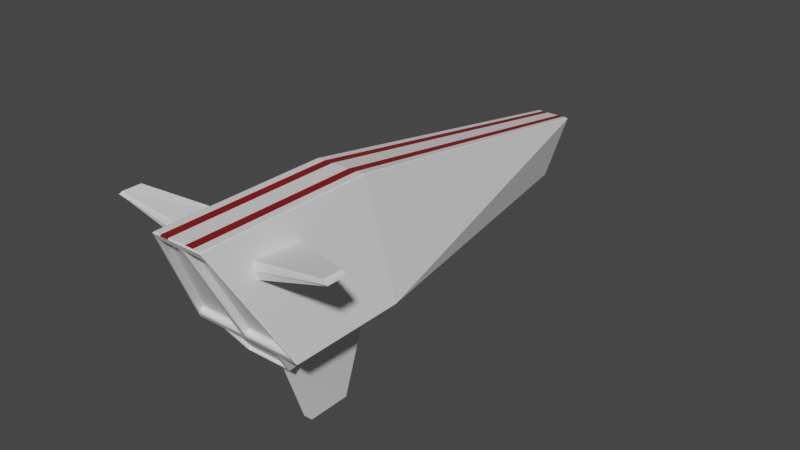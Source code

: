 # Source: Spaceship02.blend  (saved by Blender 2.93.20; exported with 4.5.12 LTS)
import bpy
from mathutils import Matrix  # noqa: F401  (used for matrix-valued properties, if any)

bpy.ops.wm.read_factory_settings(use_empty=True)
scene = bpy.context.scene
scene.name = 'Scene'

# ---- collections
col_collection = bpy.data.collections.new('Collection'); scene.collection.children.link(col_collection)

# ---- materials (node trees are filled in below, after node groups)
mat_base = bpy.data.materials.new('Base')
mat_base.alpha_threshold = 0.0
mat_base.use_transparent_shadow = False
mat_base.line_color = (0.0, 0.0, 0.0, 1.0)
mat_belt = bpy.data.materials.new('Belt')
mat_belt.use_transparent_shadow = False

# ---- material node trees
mat_base.use_nodes = True; mat_base.node_tree.nodes.clear()
_N = mat_base.node_tree.nodes; _L = mat_base.node_tree.links
n0 = _N.new('ShaderNodeOutputMaterial'); n0.name = 'Material Output'; n0.location = (300, 300)
n1 = _N.new('ShaderNodeBsdfPrincipled'); n1.name = 'Principled BSDF'; n1.location = (10, 300)
n1.distribution = 'GGX'
n1.subsurface_method = 'BURLEY'
n1.inputs[2].default_value = 0.4
n1.inputs[3].default_value = 1.45
n1.inputs[27].default_value = (0.0, 0.0, 0.0, 1.0)
n1.inputs[28].default_value = 1.0
_L.new(n1.outputs[0], n0.inputs[0])
n0.is_active_output = True
mat_belt.use_nodes = True; mat_belt.node_tree.nodes.clear()
_N = mat_belt.node_tree.nodes; _L = mat_belt.node_tree.links
n0 = _N.new('ShaderNodeBsdfPrincipled'); n0.name = 'Principled BSDF'; n0.location = (10, 300)
n0.distribution = 'GGX'
n0.subsurface_method = 'BURLEY'
n0.inputs[0].default_value = (0.2266, 0.0003333, 0.0, 1.0)
n0.inputs[2].default_value = 1.0
n0.inputs[3].default_value = 1.45
n0.inputs[27].default_value = (0.0, 0.0, 0.0, 1.0)
n0.inputs[28].default_value = 1.0
n1 = _N.new('ShaderNodeOutputMaterial'); n1.name = 'Material Output'; n1.location = (300, 300)
_L.new(n0.outputs[0], n1.inputs[0])
n1.is_active_output = True

# ---- world
world_world = bpy.data.worlds.new('World'); scene.world = world_world
world_world.use_nodes = True; world_world.node_tree.nodes.clear()
_N = world_world.node_tree.nodes; _L = world_world.node_tree.links
n0 = _N.new('ShaderNodeOutputWorld'); n0.name = 'World Output'; n0.location = (300, 300)
n1 = _N.new('ShaderNodeBackground'); n1.name = 'Background'; n1.location = (10, 300)
n1.inputs[0].default_value = (0.05088, 0.05088, 0.05088, 1.0)
_L.new(n1.outputs[0], n0.inputs[0])
n0.is_active_output = True
world_world.color = (0.05088, 0.05088, 0.05088)
world_world.use_sun_shadow = False
world_world.sun_shadow_jitter_overblur = 0.0

# ---- meshes
me_cube = bpy.data.meshes.new('Cube')
me_cube.from_pydata([(-0.4625, 1.0, 1.0), (-1.0, 1.0, -1.0), (-0.4625, -2.072, 1.0), (-1.0, -1.0, -1.0), (0.0, 1.0, -1.0), (0.0, -2.072, 1.0), (0.0, -1.0, -1.0), (0.0, 1.0, 1.0), (-0.3209, 6.755, 0.07294), (-0.1345, 6.396, -1.0), (0.0, 6.396, -1.0), (0.0, 6.755, 0.07294), (-0.9059, -1.08, -0.8516), (-0.4481, -1.993, 0.8516), (-0.05425, -1.993, 0.8516), (-0.05425, -1.08, -0.8516), (-0.9059, -0.9833, -0.8), (-0.4481, -1.897, 0.9032), (-0.05425, -1.897, 0.9032), (-0.05425, -0.9833, -0.8), (-0.3333, 1.0, -1.0), (-0.6667, 1.0, -1.0), (-0.1542, -2.072, 1.0), (-0.3083, -2.072, 1.0), (-0.6667, -1.0, -1.0), (-0.3333, -1.0, -1.0), (-0.3083, 1.0, 1.0), (-0.1542, 1.0, 1.0), (-0.04484, 6.396, -1.0), (-0.08968, 6.396, -1.0), (-0.2139, 6.755, 0.07294), (-0.107, 6.755, 0.07294), (-0.1855, -1.993, 0.8516), (-0.3168, -1.993, 0.8516), (-0.622, -1.08, -0.8516), (-0.3381, -1.08, -0.8516), (-0.1855, -1.897, 0.9032), (-0.3168, -1.897, 0.9032), (-0.622, -0.9833, -0.8), (-0.3381, -0.9833, -0.8)], [], [(26, 0, 2, 23), (1, 8, 9), (3, 2, 0, 1), (27, 7, 11, 31), (20, 4, 6, 25), (21, 1, 9, 29), (31, 11, 10, 28), (6, 5, 14, 15), (8, 1, 0), (15, 14, 18, 19), (25, 6, 15, 35), (23, 2, 13, 33), (2, 3, 12, 13), (39, 19, 18, 36), (33, 13, 17, 37), (35, 15, 19, 39), (13, 12, 16, 17), (12, 34, 38, 16), (34, 35, 39, 38), (14, 32, 36, 18), (32, 33, 37, 36), (16, 38, 37, 17), (38, 39, 36, 37), (5, 22, 32, 14), (22, 23, 33, 32), (3, 24, 34, 12), (24, 25, 35, 34), (8, 30, 29, 9), (30, 31, 28, 29), (4, 20, 28, 10), (20, 21, 29, 28), (1, 21, 24, 3), (21, 20, 25, 24), (0, 26, 30, 8), (26, 27, 31, 30), (7, 27, 22, 5), (27, 26, 23, 22)])
me_cube.polygons.foreach_set('material_index', [0, 0, 0, 0, 0, 0, 0, 0, 0, 0, 0, 0, 0, 0, 0, 0, 0, 0, 0, 0, 0, 0, 0, 0, 0, 0, 0, 0, 1, 0, 1, 0, 1, 0, 1, 0, 1])
_uv = me_cube.uv_layers.new(name='UVMap')
_uv.uv.foreach_set('vector', [0.8333, 0.5, 0.875, 0.5, 0.875, 0.75, 0.8333, 0.75, 0.375, 0.25, 0.625, 0.25, 0.375, 0.25, 0.375, 0.0, 0.625, 0.0, 0.625, 0.25, 0.375, 0.25, 0.7917, 0.5, 0.75, 0.5, 0.75, 0.5, 0.7917, 0.5, 0.2083, 0.5, 0.25, 0.5, 0.25, 0.75, 0.2083, 0.75, 0.1667, 0.5, 0.125, 0.5, 0.125, 0.5, 0.1667, 0.5, 0.7917, 0.5, 0.75, 0.5, 0.25, 0.5, 0.2083, 0.5, 0.0, 0.0, 0.0, 0.0, 0.0, 0.0, 0.0, 0.0, 0.625, 0.25, 0.375, 0.25, 0.625, 0.25, 0.0, 0.0, 0.0, 0.0, 0.0, 0.0, 0.0, 0.0, 0.2083, 0.75, 0.25, 0.75, 0.25, 0.75, 0.2083, 0.75, 0.8333, 0.75, 0.875, 0.75, 0.875, 0.75, 0.8333, 0.75, 0.625, 0.0, 0.375, 0.0, 0.375, 0.0, 0.625, 0.0, 0.2083, 0.75, 0.25, 0.75, 0.75, 0.75, 0.7917, 0.75, 0.8333, 0.75, 0.875, 0.75, 0.875, 0.75, 0.8333, 0.75, 0.2083, 0.75, 0.25, 0.75, 0.25, 0.75, 0.2083, 0.75, 0.625, 0.0, 0.375, 0.0, 0.375, 0.0, 0.625, 0.0, 0.125, 0.75, 0.1667, 0.75, 0.1667, 0.75, 0.125, 0.75, 0.1667, 0.75, 0.2083, 0.75, 0.2083, 0.75, 0.1667, 0.75, 0.75, 0.75, 0.7917, 0.75, 0.7917, 0.75, 0.75, 0.75, 0.7917, 0.75, 0.8333, 0.75, 0.8333, 0.75, 0.7917, 0.75, 0.125, 0.75, 0.1667, 0.75, 0.8333, 0.75, 0.875, 0.75, 0.1667, 0.75, 0.2083, 0.75, 0.7917, 0.75, 0.8333, 0.75, 0.75, 0.75, 0.7917, 0.75, 0.7917, 0.75, 0.75, 0.75, 0.7917, 0.75, 0.8333, 0.75, 0.8333, 0.75, 0.7917, 0.75, 0.125, 0.75, 0.1667, 0.75, 0.1667, 0.75, 0.125, 0.75, 0.1667, 0.75, 0.2083, 0.75, 0.2083, 0.75, 0.1667, 0.75, 0.875, 0.5, 0.8333, 0.5, 0.1667, 0.5, 0.125, 0.5, 0.8333, 0.5, 0.7917, 0.5, 0.2083, 0.5, 0.1667, 0.5, 0.25, 0.5, 0.2083, 0.5, 0.2083, 0.5, 0.25, 0.5, 0.2083, 0.5, 0.1667, 0.5, 0.1667, 0.5, 0.2083, 0.5, 0.125, 0.5, 0.1667, 0.5, 0.1667, 0.75, 0.125, 0.75, 0.1667, 0.5, 0.2083, 0.5, 0.2083, 0.75, 0.1667, 0.75, 0.875, 0.5, 0.8333, 0.5, 0.8333, 0.5, 0.875, 0.5, 0.8333, 0.5, 0.7917, 0.5, 0.7917, 0.5, 0.8333, 0.5, 0.75, 0.5, 0.7917, 0.5, 0.7917, 0.75, 0.75, 0.75, 0.7917, 0.5, 0.8333, 0.5, 0.8333, 0.75, 0.7917, 0.75])
me_cube.materials.append(mat_base)
me_cube.materials.append(mat_belt)
me_cube.use_remesh_preserve_volume = False
me_cube.use_remesh_preserve_attributes = False
me_cube.use_mirror_vertex_groups = False
me_cube.update()
me_cube_001 = bpy.data.meshes.new('Cube.001')
me_cube_001.from_pydata([(-0.08017, -0.3944, -1.0), (-0.3252, -1.0, 1.0), (-0.08017, 0.3944, -1.0), (-0.1727, 1.0, 1.0), (0.08017, -0.3944, -1.0), (0.3252, -1.0, 1.0), (0.08017, 0.3944, -1.0), (0.1727, 1.0, 1.0), (-0.2444, -0.8003, 0.4286), (-0.1422, 0.8003, 0.4286), (0.1422, 0.8003, 0.4286), (0.2444, -0.8003, 0.4286), (-0.4347, -1.144, 0.464), (-0.5785, -1.499, 0.9938), (-0.3071, 2.785, 0.9938), (0.3071, 2.785, 0.9938), (0.5785, -1.499, 0.9938), (-0.2529, 1.423, 0.464), (0.2529, 1.423, 0.464), (0.4347, -1.144, 0.464), (-0.3815, -1.166, 0.4964), (-0.5077, -1.478, 0.9613), (0.5077, -1.478, 0.9613), (0.3815, -1.166, 0.4964), (-0.3815, -1.097, 0.4964), (-0.5077, -1.409, 0.9613), (0.5077, -1.409, 0.9613), (0.3815, -1.097, 0.4964)], [], [(9, 8, 12, 17), (3, 7, 15, 14), (8, 11, 19, 12), (10, 9, 17, 18), (2, 6, 4, 0), (7, 3, 1, 5), (4, 11, 8, 0), (6, 10, 11, 4), (2, 9, 10, 6), (0, 8, 9, 2), (12, 13, 14, 17), (17, 14, 15, 18), (18, 15, 16, 19), (16, 13, 21, 22), (7, 5, 16, 15), (11, 10, 18, 19), (1, 3, 14, 13), (5, 1, 13, 16), (23, 22, 26, 27), (13, 12, 20, 21), (19, 16, 22, 23), (12, 19, 23, 20), (27, 26, 25, 24), (21, 20, 24, 25), (20, 23, 27, 24), (22, 21, 25, 26)])
_uv = me_cube_001.uv_layers.new(name='UVMap')
_uv.uv.foreach_set('vector', [0.5426, 0.25, 0.5426, 0.0, 0.5426, 0.0, 0.5426, 0.25, 0.875, 0.5, 0.625, 0.5, 0.625, 0.5, 0.875, 0.5, 0.5426, 1.0, 0.5426, 0.75, 0.5426, 0.75, 0.5426, 1.0, 0.5426, 0.5, 0.5426, 0.25, 0.5426, 0.25, 0.5426, 0.5, 0.125, 0.5, 0.375, 0.5, 0.375, 0.75, 0.125, 0.75, 0.625, 0.5, 0.875, 0.5, 0.875, 0.75, 0.625, 0.75, 0.375, 0.75, 0.5426, 0.75, 0.5426, 1.0, 0.375, 1.0, 0.375, 0.5, 0.5426, 0.5, 0.5426, 0.75, 0.375, 0.75, 0.375, 0.25, 0.5426, 0.25, 0.5426, 0.5, 0.375, 0.5, 0.375, 0.0, 0.5426, 0.0, 0.5426, 0.25, 0.375, 0.25, 0.5426, 0.0, 0.625, 0.0, 0.625, 0.25, 0.5426, 0.25, 0.5426, 0.25, 0.625, 0.25, 0.625, 0.5, 0.5426, 0.5, 0.5426, 0.5, 0.625, 0.5, 0.625, 0.75, 0.5426, 0.75, 0.625, 0.75, 0.875, 0.75, 0.875, 0.75, 0.625, 0.75, 0.625, 0.5, 0.625, 0.75, 0.625, 0.75, 0.625, 0.5, 0.5426, 0.75, 0.5426, 0.5, 0.5426, 0.5, 0.5426, 0.75, 0.875, 0.75, 0.875, 0.5, 0.875, 0.5, 0.875, 0.75, 0.625, 0.75, 0.875, 0.75, 0.875, 0.75, 0.625, 0.75, 0.5426, 0.75, 0.625, 0.75, 0.625, 0.75, 0.5426, 0.75, 0.625, 0.0, 0.5426, 0.0, 0.5426, 0.0, 0.625, 0.0, 0.5426, 0.75, 0.625, 0.75, 0.625, 0.75, 0.5426, 0.75, 0.5426, 1.0, 0.5426, 0.75, 0.5426, 0.75, 0.5426, 1.0, 0.5426, 0.75, 0.625, 0.75, 0.625, 1.0, 0.5426, 1.0, 0.625, 0.0, 0.5426, 0.0, 0.5426, 0.0, 0.625, 0.0, 0.5426, 1.0, 0.5426, 0.75, 0.5426, 0.75, 0.5426, 1.0, 0.625, 0.75, 0.875, 0.75, 0.875, 0.75, 0.625, 0.75])
me_cube_001.use_remesh_fix_poles = True
me_cube_001.use_remesh_preserve_attributes = False
me_cube_001.update()
me_cube_002 = bpy.data.meshes.new('Cube.002')
me_cube_002.from_pydata([(0.008711, -1.303, -2.289), (-0.3252, -1.0, 1.0), (0.008711, -0.5141, -2.289), (-0.1727, 1.0, 1.0), (0.2375, -1.274, -2.358), (0.3252, -1.0, 1.0), (0.2375, -0.485, -2.358), (0.1727, 1.0, 1.0), (0.1573, -0.49, -2.358), (7.451e-09, 1.159, 1.0), (0.1573, -1.366, -2.358), (7.451e-09, -1.062, 1.0)], [], [(0, 1, 3, 2), (8, 9, 7, 6), (6, 7, 5, 4), (10, 11, 1, 0), (8, 6, 4, 10), (9, 3, 1, 11), (7, 9, 11, 5), (2, 8, 10, 0), (4, 5, 11, 10), (2, 3, 9, 8)])
_uv = me_cube_002.uv_layers.new(name='UVMap')
_uv.uv.foreach_set('vector', [0.375, 0.0, 0.625, 0.0, 0.625, 0.25, 0.375, 0.25, 0.375, 0.375, 0.625, 0.375, 0.625, 0.5, 0.375, 0.5, 0.375, 0.5, 0.625, 0.5, 0.625, 0.75, 0.375, 0.75, 0.375, 0.875, 0.625, 0.875, 0.625, 1.0, 0.375, 1.0, 0.25, 0.5, 0.375, 0.5, 0.375, 0.75, 0.25, 0.75, 0.75, 0.5, 0.875, 0.5, 0.875, 0.75, 0.75, 0.75, 0.625, 0.5, 0.75, 0.5, 0.75, 0.75, 0.625, 0.75, 0.125, 0.5, 0.25, 0.5, 0.25, 0.75, 0.125, 0.75, 0.375, 0.75, 0.625, 0.75, 0.625, 0.875, 0.375, 0.875, 0.375, 0.25, 0.625, 0.25, 0.625, 0.375, 0.375, 0.375])
me_cube_002.use_remesh_fix_poles = True
me_cube_002.use_remesh_preserve_attributes = False
me_cube_002.update()

# ---- objects
ob_cube = bpy.data.objects.new('Cube', me_cube)
ob_cube_001 = bpy.data.objects.new('Cube.001', me_cube_001)
ob_cube_002 = bpy.data.objects.new('Cube.002', me_cube_002)

# ---- transforms, parenting, visibility, modifiers, constraints
ob_cube.location = (0.0, 0.0, 0.0)
ob_cube.lock_rotations_4d = False
ob_cube.empty_display_type = 'ARROWS'
ob_cube.lineart.crease_threshold = 0.0
_m = ob_cube.modifiers.new('Mirror', 'MIRROR')
_m.use_clip = True
_m = ob_cube.modifiers.new('Bevel', 'BEVEL')
_m.width = 0.03
_m.width_pct = 0.03
ob_cube_001.location = (0.0, 0.5101, -1.98)
ob_cube_002.location = (-1.004, -0.8616, 0.601)
ob_cube_002.rotation_euler = (-5.299e-10, 1.874, -7.029e-09)
ob_cube_002.scale = (0.424, 0.424, 0.424)
_m = ob_cube_002.modifiers.new('Mirror', 'MIRROR')
_m.mirror_object = ob_cube

# ---- collection membership
col_collection.objects.link(ob_cube)
col_collection.objects.link(ob_cube_001)
col_collection.objects.link(ob_cube_002)

# ---- scene / render settings (as saved in the file)
scene.frame_start = 1; scene.frame_end = 250; scene.frame_set(1)
scene.render.engine = 'BLENDER_EEVEE_NEXT'
scene.cycles.use_denoising = False
scene.cycles.samples = 128
scene.cycles.sampling_pattern = 'TABULATED_SOBOL'
scene.cycles.use_adaptive_sampling = False
scene.cycles.use_light_tree = False
scene.view_settings.view_transform = 'Filmic'
bpy.context.view_layer.update()

# ---- added for rendering (the .blend has no active camera and no usable light): camera, sun
cam_auto = bpy.data.cameras.new('AutoCamera')
cam_auto.lens = 50.0
cam_auto.sensor_width = 36.0
cam_auto.clip_end = 1000.0
ob_auto_camera = bpy.data.objects.new('AutoCamera', cam_auto)
scene.collection.objects.link(ob_auto_camera)
ob_auto_camera.location = (10.0707, -9.73639, 7.56265)
ob_auto_camera.rotation_euler = (1.09748, -7.21219e-08, 0.694738)
scene.camera = ob_auto_camera
light_auto_sun = bpy.data.lights.new('AutoSun', 'SUN')
light_auto_sun.energy = 3.0
light_auto_sun.angle = 0.0523599
ob_auto_sun = bpy.data.objects.new('AutoSun', light_auto_sun)
scene.collection.objects.link(ob_auto_sun)
ob_auto_sun.rotation_euler = (0.872665, 0.174533, 0.523599)
bpy.context.view_layer.update()
